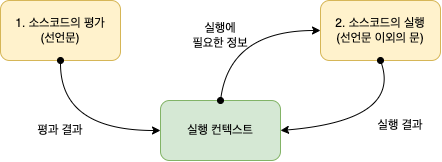

The diagram above was exported from draw.io. Its source (the exported page's mxGraphModel, read from the mxfile embedded in the PNG):
<mxGraphModel dx="1082" dy="697" grid="1" gridSize="10" guides="1" tooltips="1" connect="1" arrows="1" fold="1" page="1" pageScale="1" pageWidth="827" pageHeight="1169" math="0" shadow="0">
  <root>
    <mxCell id="0" />
    <mxCell id="1" parent="0" />
    <mxCell id="_6Lx0PrWSkme1z2S5miF-66" value="실행 컨텍스트" style="rounded=1;whiteSpace=wrap;html=1;fillColor=#d5e8d4;strokeColor=#82b366;" vertex="1" parent="1">
      <mxGeometry x="320" y="640" width="120" height="60" as="geometry" />
    </mxCell>
    <mxCell id="_6Lx0PrWSkme1z2S5miF-67" value="1. 소스코드의 평가&lt;br&gt;(선언문)" style="rounded=1;whiteSpace=wrap;html=1;fillColor=#fff2cc;strokeColor=#d6b656;" vertex="1" parent="1">
      <mxGeometry x="160" y="540" width="120" height="60" as="geometry" />
    </mxCell>
    <mxCell id="_6Lx0PrWSkme1z2S5miF-68" value="2. 소스코드의 실행&lt;br&gt;(선언문 이외의 문)" style="rounded=1;whiteSpace=wrap;html=1;fillColor=#fff2cc;strokeColor=#d6b656;" vertex="1" parent="1">
      <mxGeometry x="480" y="540" width="120" height="60" as="geometry" />
    </mxCell>
    <mxCell id="_6Lx0PrWSkme1z2S5miF-69" value="" style="curved=1;endArrow=classic;html=1;rounded=0;exitX=0.5;exitY=1;exitDx=0;exitDy=0;entryX=0;entryY=0.5;entryDx=0;entryDy=0;startArrow=oval;startFill=1;" edge="1" parent="1" source="_6Lx0PrWSkme1z2S5miF-67" target="_6Lx0PrWSkme1z2S5miF-66">
      <mxGeometry width="50" height="50" relative="1" as="geometry">
        <mxPoint x="300" y="680" as="sourcePoint" />
        <mxPoint x="350" y="630" as="targetPoint" />
        <Array as="points">
          <mxPoint x="220" y="670" />
        </Array>
      </mxGeometry>
    </mxCell>
    <mxCell id="_6Lx0PrWSkme1z2S5miF-70" value="" style="curved=1;endArrow=classic;html=1;rounded=0;exitX=0.5;exitY=0;exitDx=0;exitDy=0;entryX=0;entryY=0.5;entryDx=0;entryDy=0;startArrow=oval;startFill=1;" edge="1" parent="1" source="_6Lx0PrWSkme1z2S5miF-66" target="_6Lx0PrWSkme1z2S5miF-68">
      <mxGeometry width="50" height="50" relative="1" as="geometry">
        <mxPoint x="364" y="500" as="sourcePoint" />
        <mxPoint x="464" y="570" as="targetPoint" />
        <Array as="points">
          <mxPoint x="390" y="570" />
        </Array>
      </mxGeometry>
    </mxCell>
    <mxCell id="_6Lx0PrWSkme1z2S5miF-71" value="" style="curved=1;endArrow=classic;html=1;rounded=0;exitX=0.5;exitY=1;exitDx=0;exitDy=0;entryX=1;entryY=0.5;entryDx=0;entryDy=0;startArrow=oval;startFill=1;" edge="1" parent="1" source="_6Lx0PrWSkme1z2S5miF-68" target="_6Lx0PrWSkme1z2S5miF-66">
      <mxGeometry width="50" height="50" relative="1" as="geometry">
        <mxPoint x="550" y="730" as="sourcePoint" />
        <mxPoint x="650" y="660" as="targetPoint" />
        <Array as="points">
          <mxPoint x="560" y="660" />
        </Array>
      </mxGeometry>
    </mxCell>
    <mxCell id="_6Lx0PrWSkme1z2S5miF-72" value="평과 결과" style="text;html=1;strokeColor=none;fillColor=none;align=center;verticalAlign=middle;whiteSpace=wrap;rounded=0;" vertex="1" parent="1">
      <mxGeometry x="190" y="655" width="60" height="30" as="geometry" />
    </mxCell>
    <mxCell id="_6Lx0PrWSkme1z2S5miF-73" value="실행 결과" style="text;html=1;strokeColor=none;fillColor=none;align=center;verticalAlign=middle;whiteSpace=wrap;rounded=0;" vertex="1" parent="1">
      <mxGeometry x="530" y="650" width="60" height="30" as="geometry" />
    </mxCell>
    <mxCell id="_6Lx0PrWSkme1z2S5miF-74" value="실행에&lt;br&gt;필요한 정보" style="text;html=1;strokeColor=none;fillColor=none;align=center;verticalAlign=middle;whiteSpace=wrap;rounded=0;" vertex="1" parent="1">
      <mxGeometry x="350" y="560" width="60" height="30" as="geometry" />
    </mxCell>
  </root>
</mxGraphModel>